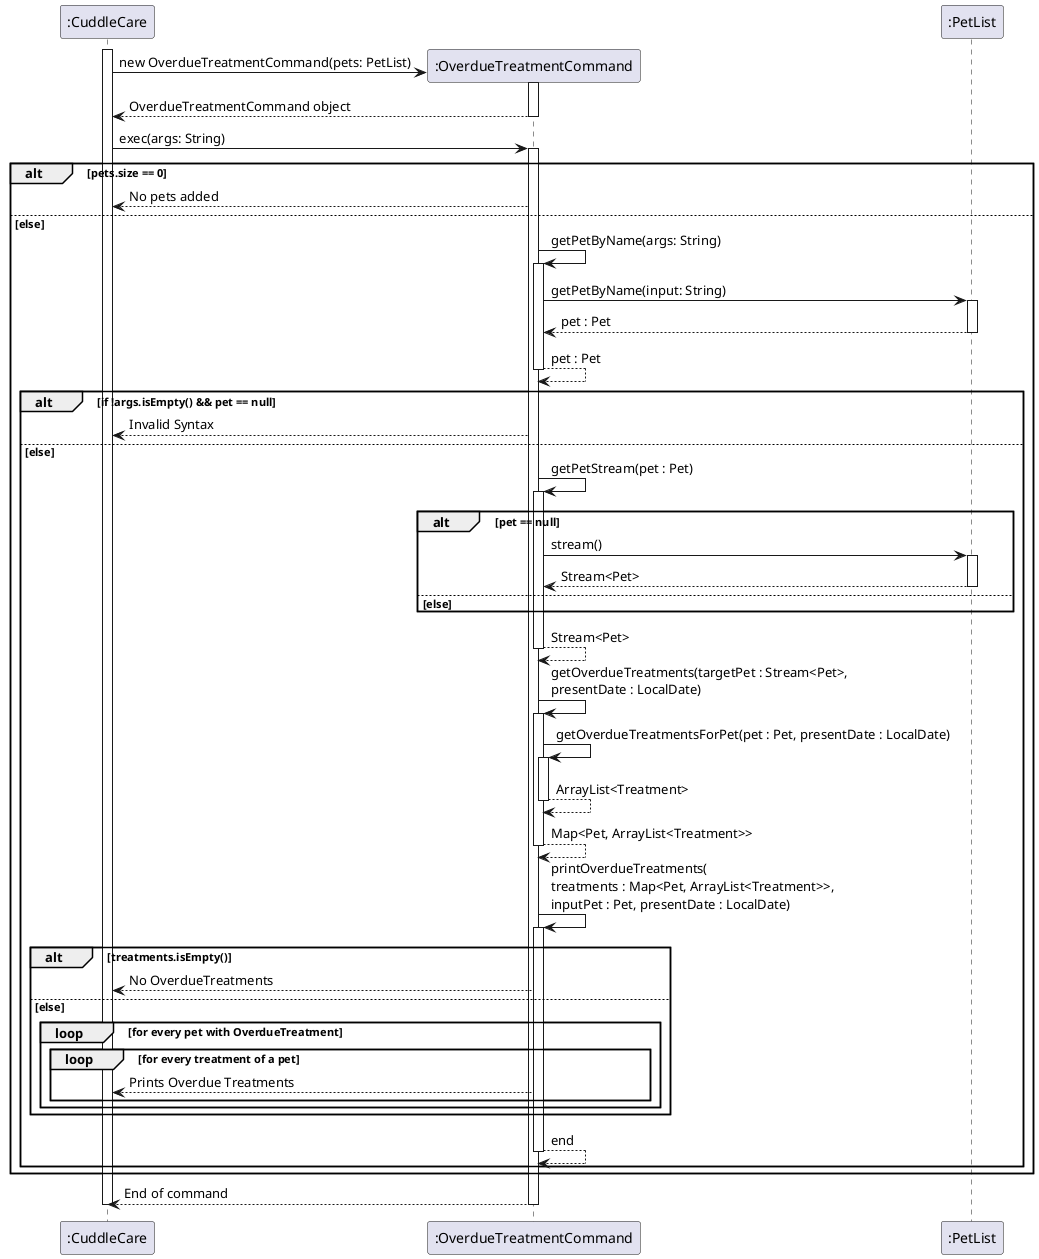

The diagram above was rendered by PlantUML. Its source (embedded in the PNG):
@startuml

participant ":CuddleCare" as CuddleCare
participant ":OverdueTreatmentCommand" as OverdueTreatment
participant ":PetList" as PetList

' Activation of CuddleCare
activate CuddleCare

' Creation of OverdueTreatmentCommand object
CuddleCare -> OverdueTreatment** : new OverdueTreatmentCommand(pets: PetList)
activate OverdueTreatment
return OverdueTreatmentCommand object
' End of Constructor of OverdueTreatmentCommand

' Start of exec method
CuddleCare -> OverdueTreatment : exec(args: String)
activate OverdueTreatment

' If no pets
alt pets.size == 0
    OverdueTreatment --> CuddleCare : No pets added

else else

' Get pet by name
OverdueTreatment -> OverdueTreatment : getPetByName(args: String)
activate OverdueTreatment
OverdueTreatment -> PetList : getPetByName(input: String)
activate PetList
return pet : Pet
return pet : Pet

alt if !args.isEmpty() && pet == null
OverdueTreatment --> CuddleCare : Invalid Syntax
else else

' Get pet Stream
OverdueTreatment -> OverdueTreatment : getPetStream(pet : Pet)
activate OverdueTreatment
alt pet == null
OverdueTreatment -> PetList : stream()
activate PetList
return Stream<Pet>
else else
end
return Stream<Pet>

OverdueTreatment -> OverdueTreatment : getOverdueTreatments(targetPet : Stream<Pet>, \npresentDate : LocalDate)
activate OverdueTreatment

OverdueTreatment -> OverdueTreatment : getOverdueTreatmentsForPet(pet : Pet, presentDate : LocalDate)
activate OverdueTreatment
return ArrayList<Treatment>
return Map<Pet, ArrayList<Treatment>>

OverdueTreatment -> OverdueTreatment : printOverdueTreatments(\ntreatments : Map<Pet, ArrayList<Treatment>>, \ninputPet : Pet, presentDate : LocalDate)
activate OverdueTreatment

alt treatments.isEmpty()

OverdueTreatment --> CuddleCare : No OverdueTreatments

else else

loop for every pet with OverdueTreatment
    loop for every treatment of a pet
        OverdueTreatment --> CuddleCare : Prints Overdue Treatments
    end
end


end

return end
end

end

return End of command
' End of exec method

deactivate CuddleCare


@enduml